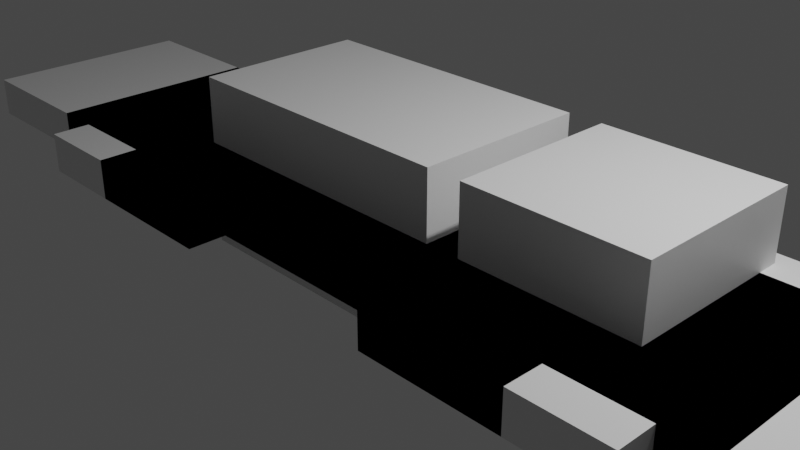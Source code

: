 # Source: xr2206_case.blend  (saved by Blender 3.6.11; exported with 4.5.12 LTS)
import bpy
from mathutils import Matrix  # noqa: F401  (used for matrix-valued properties, if any)

bpy.ops.wm.read_factory_settings(use_empty=True)
scene = bpy.context.scene
scene.name = 'Scene'

# ---- collections
col_collection = bpy.data.collections.new('Collection'); scene.collection.children.link(col_collection)
col_sidepanel = bpy.data.collections.new('SidePanel'); col_collection.children.link(col_sidepanel)
col_leftsidepanel = bpy.data.collections.new('LeftSidePanel'); col_collection.children.link(col_leftsidepanel)
col_rughtsidepanel = bpy.data.collections.new('RughtSidePanel'); col_collection.children.link(col_rughtsidepanel)
col_rughtsidepanel_001 = bpy.data.collections.new('RughtSidePanel.001'); col_collection.children.link(col_rughtsidepanel_001)
col_leftsidepanel_001 = bpy.data.collections.new('LeftSidePanel.001'); col_collection.children.link(col_leftsidepanel_001)

# ---- materials (node trees are filled in below, after node groups)
mat_material = bpy.data.materials.new('Material')
mat_material.alpha_threshold = 0.0
mat_material.use_transparent_shadow = False
mat_material.roughness = 0.5
mat_material.line_color = (0.0, 0.0, 0.0, 1.0)

# ---- material node trees
mat_material.use_nodes = True; mat_material.node_tree.nodes.clear()
_N = mat_material.node_tree.nodes; _L = mat_material.node_tree.links
n0 = _N.new('ShaderNodeOutputMaterial'); n0.name = 'Material Output'; n0.location = (300, 300)
n1 = _N.new('ShaderNodeBsdfPrincipled'); n1.name = 'Principled BSDF'; n1.location = (10, 300)
n1.distribution = 'GGX'
n1.subsurface_method = 'RANDOM_WALK_SKIN'
n1.inputs[3].default_value = 1.45
n1.inputs[27].default_value = (0.0, 0.0, 0.0, 1.0)
n1.inputs[28].default_value = 1.0
_L.new(n1.outputs[0], n0.inputs[0])
n0.is_active_output = True

# ---- world
world_world = bpy.data.worlds.new('World'); scene.world = world_world
world_world.use_nodes = True; world_world.node_tree.nodes.clear()
_N = world_world.node_tree.nodes; _L = world_world.node_tree.links
n0 = _N.new('ShaderNodeOutputWorld'); n0.name = 'World Output'; n0.location = (300, 300)
n1 = _N.new('ShaderNodeBackground'); n1.name = 'Background'; n1.location = (10, 300)
n1.inputs[0].default_value = (0.05088, 0.05088, 0.05088, 1.0)
_L.new(n1.outputs[0], n0.inputs[0])
n0.is_active_output = True
world_world.color = (0.05088, 0.05088, 0.05088)
world_world.use_sun_shadow = False
world_world.sun_shadow_jitter_overblur = 0.0

# ---- cameras
cam_camera = bpy.data.cameras.new('Camera')
cam_camera.clip_end = 100.0
cam_camera.ortho_scale = 7.314

# ---- lights
light_light = bpy.data.lights.new('Light', 'POINT')
light_light.transmission_factor = 0.0
light_light.energy = 1000.0
light_light.shadow_soft_size = 0.1
light_light.shadow_maximum_resolution = 0.006
light_light.use_absolute_resolution = True

# ---- meshes
me_cube = bpy.data.meshes.new('Cube')
me_cube.from_pydata([(1.0, 1.0, 1.0), (1.0, 1.0, -1.0), (1.0, -1.0, 1.0), (1.0, -1.0, -1.0), (-1.0, 1.0, 1.0), (-1.0, 1.0, -1.0), (-1.0, -1.0, 1.0), (-1.0, -1.0, -1.0)], [], [(0, 4, 6, 2), (3, 2, 6, 7), (7, 6, 4, 5), (5, 1, 3, 7), (1, 0, 2, 3), (5, 4, 0, 1)])
_uv = me_cube.uv_layers.new(name='UVMap')
_uv.uv.foreach_set('vector', [0.625, 0.5, 0.875, 0.5, 0.875, 0.75, 0.625, 0.75, 0.375, 0.75, 0.625, 0.75, 0.625, 1.0, 0.375, 1.0, 0.375, 0.0, 0.625, 0.0, 0.625, 0.25, 0.375, 0.25, 0.125, 0.5, 0.375, 0.5, 0.375, 0.75, 0.125, 0.75, 0.375, 0.5, 0.625, 0.5, 0.625, 0.75, 0.375, 0.75, 0.375, 0.25, 0.625, 0.25, 0.625, 0.5, 0.375, 0.5])
me_cube.materials.append(mat_material)
me_cube.use_mirror_vertex_groups = False
me_cube.update()
me_cube_001 = bpy.data.meshes.new('Cube.001')
me_cube_001.from_pydata([(1.0, 1.0, 1.0), (1.0, 1.0, -1.0), (1.0, -1.0, 1.0), (1.0, -1.0, -1.0), (-1.0, 1.0, 1.0), (-1.0, 1.0, -1.0), (-1.0, -1.0, 1.0), (-1.0, -1.0, -1.0)], [], [(0, 4, 6, 2), (3, 2, 6, 7), (7, 6, 4, 5), (5, 1, 3, 7), (1, 0, 2, 3), (5, 4, 0, 1)])
_uv = me_cube_001.uv_layers.new(name='UVMap')
_uv.uv.foreach_set('vector', [0.625, 0.5, 0.875, 0.5, 0.875, 0.75, 0.625, 0.75, 0.375, 0.75, 0.625, 0.75, 0.625, 1.0, 0.375, 1.0, 0.375, 0.0, 0.625, 0.0, 0.625, 0.25, 0.375, 0.25, 0.125, 0.5, 0.375, 0.5, 0.375, 0.75, 0.125, 0.75, 0.375, 0.5, 0.625, 0.5, 0.625, 0.75, 0.375, 0.75, 0.375, 0.25, 0.625, 0.25, 0.625, 0.5, 0.375, 0.5])
me_cube_001.materials.append(mat_material)
me_cube_001.use_mirror_vertex_groups = False
me_cube_001.update()
me_cube_002 = bpy.data.meshes.new('Cube.002')
me_cube_002.from_pydata([(1.0, 1.0, 1.0), (1.0, 1.0, -1.0), (1.0, -1.0, 1.0), (1.0, -1.0, -1.0), (-1.0, 1.0, 1.0), (-1.0, 1.0, -1.0), (-1.0, -1.0, 1.0), (-1.0, -1.0, -1.0)], [], [(0, 4, 6, 2), (3, 2, 6, 7), (7, 6, 4, 5), (5, 1, 3, 7), (1, 0, 2, 3), (5, 4, 0, 1)])
_uv = me_cube_002.uv_layers.new(name='UVMap')
_uv.uv.foreach_set('vector', [0.625, 0.5, 0.875, 0.5, 0.875, 0.75, 0.625, 0.75, 0.375, 0.75, 0.625, 0.75, 0.625, 1.0, 0.375, 1.0, 0.375, 0.0, 0.625, 0.0, 0.625, 0.25, 0.375, 0.25, 0.125, 0.5, 0.375, 0.5, 0.375, 0.75, 0.125, 0.75, 0.375, 0.5, 0.625, 0.5, 0.625, 0.75, 0.375, 0.75, 0.375, 0.25, 0.625, 0.25, 0.625, 0.5, 0.375, 0.5])
me_cube_002.materials.append(mat_material)
me_cube_002.use_mirror_vertex_groups = False
me_cube_002.update()
me_cube_003 = bpy.data.meshes.new('Cube.003')
me_cube_003.from_pydata([(1.0, 1.0, 1.0), (1.0, 1.0, -1.0), (1.0, -1.0, 1.0), (1.0, -1.0, -1.0), (-1.0, 1.0, 1.0), (-1.0, 1.0, -1.0), (-1.0, -1.0, 1.0), (-1.0, -1.0, -1.0)], [], [(0, 4, 6, 2), (3, 2, 6, 7), (7, 6, 4, 5), (5, 1, 3, 7), (1, 0, 2, 3), (5, 4, 0, 1)])
_uv = me_cube_003.uv_layers.new(name='UVMap')
_uv.uv.foreach_set('vector', [0.625, 0.5, 0.875, 0.5, 0.875, 0.75, 0.625, 0.75, 0.375, 0.75, 0.625, 0.75, 0.625, 1.0, 0.375, 1.0, 0.375, 0.0, 0.625, 0.0, 0.625, 0.25, 0.375, 0.25, 0.125, 0.5, 0.375, 0.5, 0.375, 0.75, 0.125, 0.75, 0.375, 0.5, 0.625, 0.5, 0.625, 0.75, 0.375, 0.75, 0.375, 0.25, 0.625, 0.25, 0.625, 0.5, 0.375, 0.5])
me_cube_003.materials.append(mat_material)
me_cube_003.use_mirror_vertex_groups = False
me_cube_003.update()
me_cube_004 = bpy.data.meshes.new('Cube.004')
me_cube_004.from_pydata([(1.0, 1.0, 1.0), (1.0, 1.0, -1.0), (1.0, -1.0, 1.0), (1.0, -1.0, -1.0), (-1.0, 1.0, 1.0), (-1.0, 1.0, -1.0), (-1.0, -1.0, 1.0), (-1.0, -1.0, -1.0)], [], [(0, 4, 6, 2), (3, 2, 6, 7), (7, 6, 4, 5), (5, 1, 3, 7), (1, 0, 2, 3), (5, 4, 0, 1)])
_uv = me_cube_004.uv_layers.new(name='UVMap')
_uv.uv.foreach_set('vector', [0.625, 0.5, 0.875, 0.5, 0.875, 0.75, 0.625, 0.75, 0.375, 0.75, 0.625, 0.75, 0.625, 1.0, 0.375, 1.0, 0.375, 0.0, 0.625, 0.0, 0.625, 0.25, 0.375, 0.25, 0.125, 0.5, 0.375, 0.5, 0.375, 0.75, 0.125, 0.75, 0.375, 0.5, 0.625, 0.5, 0.625, 0.75, 0.375, 0.75, 0.375, 0.25, 0.625, 0.25, 0.625, 0.5, 0.375, 0.5])
me_cube_004.materials.append(mat_material)
me_cube_004.use_mirror_vertex_groups = False
me_cube_004.update()
me_cube_005 = bpy.data.meshes.new('Cube.005')
me_cube_005.from_pydata([(1.0, 1.0, 1.0), (1.0, 1.0, -1.0), (1.0, -1.0, 1.0), (1.0, -1.0, -1.0), (-1.0, 1.0, 1.0), (-1.0, 1.0, -1.0), (-1.0, -1.0, 1.0), (-1.0, -1.0, -1.0)], [], [(0, 4, 6, 2), (3, 2, 6, 7), (7, 6, 4, 5), (5, 1, 3, 7), (1, 0, 2, 3), (5, 4, 0, 1)])
_uv = me_cube_005.uv_layers.new(name='UVMap')
_uv.uv.foreach_set('vector', [0.625, 0.5, 0.875, 0.5, 0.875, 0.75, 0.625, 0.75, 0.375, 0.75, 0.625, 0.75, 0.625, 1.0, 0.375, 1.0, 0.375, 0.0, 0.625, 0.0, 0.625, 0.25, 0.375, 0.25, 0.125, 0.5, 0.375, 0.5, 0.375, 0.75, 0.125, 0.75, 0.375, 0.5, 0.625, 0.5, 0.625, 0.75, 0.375, 0.75, 0.375, 0.25, 0.625, 0.25, 0.625, 0.5, 0.375, 0.5])
me_cube_005.materials.append(mat_material)
me_cube_005.use_mirror_vertex_groups = False
me_cube_005.update()
me_cube_006 = bpy.data.meshes.new('Cube.006')
me_cube_006.from_pydata([(1.0, 1.0, 1.0), (1.0, 1.0, -1.0), (1.0, -1.0, 1.0), (1.0, -1.0, -1.0), (-1.0, 1.0, 1.0), (-1.0, 1.0, -1.0), (-1.0, -1.0, 1.0), (-1.0, -1.0, -1.0)], [], [(0, 4, 6, 2), (3, 2, 6, 7), (7, 6, 4, 5), (5, 1, 3, 7), (1, 0, 2, 3), (5, 4, 0, 1)])
_uv = me_cube_006.uv_layers.new(name='UVMap')
_uv.uv.foreach_set('vector', [0.625, 0.5, 0.875, 0.5, 0.875, 0.75, 0.625, 0.75, 0.375, 0.75, 0.625, 0.75, 0.625, 1.0, 0.375, 1.0, 0.375, 0.0, 0.625, 0.0, 0.625, 0.25, 0.375, 0.25, 0.125, 0.5, 0.375, 0.5, 0.375, 0.75, 0.125, 0.75, 0.375, 0.5, 0.625, 0.5, 0.625, 0.75, 0.375, 0.75, 0.375, 0.25, 0.625, 0.25, 0.625, 0.5, 0.375, 0.5])
me_cube_006.materials.append(mat_material)
me_cube_006.use_mirror_vertex_groups = False
me_cube_006.update()
me_cube_007 = bpy.data.meshes.new('Cube.007')
me_cube_007.from_pydata([(1.0, 1.0, 1.0), (1.0, 1.0, -1.0), (1.0, -1.0, 1.0), (1.0, -1.0, -1.0), (-1.0, 1.0, 1.0), (-1.0, 1.0, -1.0), (-1.0, -1.0, 1.0), (-1.0, -1.0, -1.0)], [], [(0, 4, 6, 2), (3, 2, 6, 7), (7, 6, 4, 5), (5, 1, 3, 7), (1, 0, 2, 3), (5, 4, 0, 1)])
_uv = me_cube_007.uv_layers.new(name='UVMap')
_uv.uv.foreach_set('vector', [0.625, 0.5, 0.875, 0.5, 0.875, 0.75, 0.625, 0.75, 0.375, 0.75, 0.625, 0.75, 0.625, 1.0, 0.375, 1.0, 0.375, 0.0, 0.625, 0.0, 0.625, 0.25, 0.375, 0.25, 0.125, 0.5, 0.375, 0.5, 0.375, 0.75, 0.125, 0.75, 0.375, 0.5, 0.625, 0.5, 0.625, 0.75, 0.375, 0.75, 0.375, 0.25, 0.625, 0.25, 0.625, 0.5, 0.375, 0.5])
me_cube_007.materials.append(mat_material)
me_cube_007.use_mirror_vertex_groups = False
me_cube_007.update()
me_cube_008 = bpy.data.meshes.new('Cube.008')
me_cube_008.from_pydata([(1.0, 1.0, 1.0), (1.0, 1.0, -1.0), (1.0, -1.0, 1.0), (1.0, -1.0, -1.0), (-1.0, 1.0, 1.0), (-1.0, 1.0, -1.0), (-1.0, -1.0, 1.0), (-1.0, -1.0, -1.0)], [], [(0, 4, 6, 2), (3, 2, 6, 7), (7, 6, 4, 5), (5, 1, 3, 7), (1, 0, 2, 3), (5, 4, 0, 1)])
_uv = me_cube_008.uv_layers.new(name='UVMap')
_uv.uv.foreach_set('vector', [0.625, 0.5, 0.875, 0.5, 0.875, 0.75, 0.625, 0.75, 0.375, 0.75, 0.625, 0.75, 0.625, 1.0, 0.375, 1.0, 0.375, 0.0, 0.625, 0.0, 0.625, 0.25, 0.375, 0.25, 0.125, 0.5, 0.375, 0.5, 0.375, 0.75, 0.125, 0.75, 0.375, 0.5, 0.625, 0.5, 0.625, 0.75, 0.375, 0.75, 0.375, 0.25, 0.625, 0.25, 0.625, 0.5, 0.375, 0.5])
me_cube_008.materials.append(mat_material)
me_cube_008.use_mirror_vertex_groups = False
me_cube_008.update()
me_cube_009 = bpy.data.meshes.new('Cube.009')
me_cube_009.from_pydata([(1.0, 1.0, 1.0), (1.0, 1.0, -1.0), (1.0, -1.0, 1.0), (1.0, -1.0, -1.0), (-1.0, 1.0, 1.0), (-1.0, 1.0, -1.0), (-1.0, -1.0, 1.0), (-1.0, -1.0, -1.0)], [], [(0, 4, 6, 2), (3, 2, 6, 7), (7, 6, 4, 5), (5, 1, 3, 7), (1, 0, 2, 3), (5, 4, 0, 1)])
_uv = me_cube_009.uv_layers.new(name='UVMap')
_uv.uv.foreach_set('vector', [0.625, 0.5, 0.875, 0.5, 0.875, 0.75, 0.625, 0.75, 0.375, 0.75, 0.625, 0.75, 0.625, 1.0, 0.375, 1.0, 0.375, 0.0, 0.625, 0.0, 0.625, 0.25, 0.375, 0.25, 0.125, 0.5, 0.375, 0.5, 0.375, 0.75, 0.125, 0.75, 0.375, 0.5, 0.625, 0.5, 0.625, 0.75, 0.375, 0.75, 0.375, 0.25, 0.625, 0.25, 0.625, 0.5, 0.375, 0.5])
me_cube_009.materials.append(mat_material)
me_cube_009.use_mirror_vertex_groups = False
me_cube_009.update()
me_cube_026 = bpy.data.meshes.new('Cube.026')
me_cube_026.from_pydata([(1.0, 1.0, 1.0), (1.0, 1.0, -1.0), (1.0, -1.0, 1.0), (1.0, -1.0, -1.0), (-1.0, 1.0, 1.0), (-1.0, 1.0, -1.0), (-1.0, -1.0, 1.0), (-1.0, -1.0, -1.0)], [], [(0, 4, 6, 2), (3, 2, 6, 7), (7, 6, 4, 5), (5, 1, 3, 7), (1, 0, 2, 3), (5, 4, 0, 1)])
_uv = me_cube_026.uv_layers.new(name='UVMap')
_uv.uv.foreach_set('vector', [0.625, 0.5, 0.875, 0.5, 0.875, 0.75, 0.625, 0.75, 0.375, 0.75, 0.625, 0.75, 0.625, 1.0, 0.375, 1.0, 0.375, 0.0, 0.625, 0.0, 0.625, 0.25, 0.375, 0.25, 0.125, 0.5, 0.375, 0.5, 0.375, 0.75, 0.125, 0.75, 0.375, 0.5, 0.625, 0.5, 0.625, 0.75, 0.375, 0.75, 0.375, 0.25, 0.625, 0.25, 0.625, 0.5, 0.375, 0.5])
me_cube_026.materials.append(mat_material)
me_cube_026.use_mirror_vertex_groups = False
me_cube_026.update()
me_cube_027 = bpy.data.meshes.new('Cube.027')
me_cube_027.from_pydata([(1.0, 1.0, 1.0), (1.0, 1.0, -1.0), (1.0, -1.0, 1.0), (1.0, -1.0, -1.0), (-1.0, 1.0, 1.0), (-1.0, 1.0, -1.0), (-1.0, -1.0, 1.0), (-1.0, -1.0, -1.0)], [], [(0, 4, 6, 2), (3, 2, 6, 7), (7, 6, 4, 5), (5, 1, 3, 7), (1, 0, 2, 3), (5, 4, 0, 1)])
_uv = me_cube_027.uv_layers.new(name='UVMap')
_uv.uv.foreach_set('vector', [0.625, 0.5, 0.875, 0.5, 0.875, 0.75, 0.625, 0.75, 0.375, 0.75, 0.625, 0.75, 0.625, 1.0, 0.375, 1.0, 0.375, 0.0, 0.625, 0.0, 0.625, 0.25, 0.375, 0.25, 0.125, 0.5, 0.375, 0.5, 0.375, 0.75, 0.125, 0.75, 0.375, 0.5, 0.625, 0.5, 0.625, 0.75, 0.375, 0.75, 0.375, 0.25, 0.625, 0.25, 0.625, 0.5, 0.375, 0.5])
me_cube_027.materials.append(mat_material)
me_cube_027.use_mirror_vertex_groups = False
me_cube_027.update()
me_cube_028 = bpy.data.meshes.new('Cube.028')
me_cube_028.from_pydata([(1.0, 1.0, 1.0), (1.0, 1.0, -1.0), (1.0, -1.0, 1.0), (1.0, -1.0, -1.0), (-1.0, 1.0, 1.0), (-1.0, 1.0, -1.0), (-1.0, -1.0, 1.0), (-1.0, -1.0, -1.0)], [], [(0, 4, 6, 2), (3, 2, 6, 7), (7, 6, 4, 5), (5, 1, 3, 7), (1, 0, 2, 3), (5, 4, 0, 1)])
_uv = me_cube_028.uv_layers.new(name='UVMap')
_uv.uv.foreach_set('vector', [0.625, 0.5, 0.875, 0.5, 0.875, 0.75, 0.625, 0.75, 0.375, 0.75, 0.625, 0.75, 0.625, 1.0, 0.375, 1.0, 0.375, 0.0, 0.625, 0.0, 0.625, 0.25, 0.375, 0.25, 0.125, 0.5, 0.375, 0.5, 0.375, 0.75, 0.125, 0.75, 0.375, 0.5, 0.625, 0.5, 0.625, 0.75, 0.375, 0.75, 0.375, 0.25, 0.625, 0.25, 0.625, 0.5, 0.375, 0.5])
me_cube_028.materials.append(mat_material)
me_cube_028.use_mirror_vertex_groups = False
me_cube_028.update()
me_cube_029 = bpy.data.meshes.new('Cube.029')
me_cube_029.from_pydata([(1.0, 1.0, 1.0), (1.0, 1.0, -1.0), (1.0, -1.0, 1.0), (1.0, -1.0, -1.0), (-1.0, 1.0, 1.0), (-1.0, 1.0, -1.0), (-1.0, -1.0, 1.0), (-1.0, -1.0, -1.0)], [], [(0, 4, 6, 2), (3, 2, 6, 7), (7, 6, 4, 5), (5, 1, 3, 7), (1, 0, 2, 3), (5, 4, 0, 1)])
_uv = me_cube_029.uv_layers.new(name='UVMap')
_uv.uv.foreach_set('vector', [0.625, 0.5, 0.875, 0.5, 0.875, 0.75, 0.625, 0.75, 0.375, 0.75, 0.625, 0.75, 0.625, 1.0, 0.375, 1.0, 0.375, 0.0, 0.625, 0.0, 0.625, 0.25, 0.375, 0.25, 0.125, 0.5, 0.375, 0.5, 0.375, 0.75, 0.125, 0.75, 0.375, 0.5, 0.625, 0.5, 0.625, 0.75, 0.375, 0.75, 0.375, 0.25, 0.625, 0.25, 0.625, 0.5, 0.375, 0.5])
me_cube_029.materials.append(mat_material)
me_cube_029.use_mirror_vertex_groups = False
me_cube_029.update()
me_cube_030 = bpy.data.meshes.new('Cube.030')
me_cube_030.from_pydata([(1.0, 1.0, 1.0), (1.0, 1.0, -1.0), (1.0, -1.0, 1.0), (1.0, -1.0, -1.0), (-1.0, 1.0, 1.0), (-1.0, 1.0, -1.0), (-1.0, -1.0, 1.0), (-1.0, -1.0, -1.0)], [], [(0, 4, 6, 2), (3, 2, 6, 7), (7, 6, 4, 5), (5, 1, 3, 7), (1, 0, 2, 3), (5, 4, 0, 1)])
_uv = me_cube_030.uv_layers.new(name='UVMap')
_uv.uv.foreach_set('vector', [0.625, 0.5, 0.875, 0.5, 0.875, 0.75, 0.625, 0.75, 0.375, 0.75, 0.625, 0.75, 0.625, 1.0, 0.375, 1.0, 0.375, 0.0, 0.625, 0.0, 0.625, 0.25, 0.375, 0.25, 0.125, 0.5, 0.375, 0.5, 0.375, 0.75, 0.125, 0.75, 0.375, 0.5, 0.625, 0.5, 0.625, 0.75, 0.375, 0.75, 0.375, 0.25, 0.625, 0.25, 0.625, 0.5, 0.375, 0.5])
me_cube_030.materials.append(mat_material)
me_cube_030.use_mirror_vertex_groups = False
me_cube_030.update()
me_cube_031 = bpy.data.meshes.new('Cube.031')
me_cube_031.from_pydata([(1.0, 1.0, 1.0), (1.0, 1.0, -1.0), (1.0, -1.0, 1.0), (1.0, -1.0, -1.0), (-1.0, 1.0, 1.0), (-1.0, 1.0, -1.0), (-1.0, -1.0, 1.0), (-1.0, -1.0, -1.0), (-0.558, -0.4, 1.0), (-0.558, 1.0, 1.0), (0.2009, 1.0, 1.0), (0.2009, -0.4, 1.0), (-0.558, 1.0, -1.0), (0.2009, 1.0, -1.0), (-0.558, -0.4, -1.0), (0.2009, -0.4, -1.0)], [], [(9, 4, 6, 2, 0, 10, 11, 8), (3, 2, 6, 7), (7, 6, 4, 5), (13, 1, 3, 7, 5, 12, 14, 15), (1, 0, 2, 3), (0, 1, 13, 10), (5, 4, 9, 12), (8, 11, 15, 14), (9, 8, 14, 12), (15, 11, 10, 13)])
_uv = me_cube_031.uv_layers.new(name='UVMap')
_uv.uv.foreach_set('vector', [0.8198, 0.5, 0.875, 0.5, 0.875, 0.75, 0.625, 0.75, 0.625, 0.5, 0.7249, 0.5, 0.7249, 0.675, 0.8198, 0.675, 0.375, 0.75, 0.625, 0.75, 0.625, 1.0, 0.375, 1.0, 0.375, 0.0, 0.625, 0.0, 0.625, 0.25, 0.375, 0.25, 0.2751, 0.5, 0.375, 0.5, 0.375, 0.75, 0.125, 0.75, 0.125, 0.5, 0.1802, 0.5, 0.1802, 0.675, 0.2751, 0.675, 0.375, 0.5, 0.625, 0.5, 0.625, 0.75, 0.375, 0.75, 0.625, 0.5, 0.375, 0.5, 0.375, 0.4001, 0.625, 0.4001, 0.375, 0.25, 0.625, 0.25, 0.625, 0.3052, 0.375, 0.3052, 0.5288, 1.0, 0.5288, 0.75, 0.4712, 0.75, 0.4712, 1.0, 0.5288, 0.2188, 0.5288, 0.0, 0.4712, 0.0, 0.4713, 0.2188, 0.4712, 0.75, 0.5288, 0.75, 0.5288, 0.5312, 0.4712, 0.5312])
me_cube_031.materials.append(mat_material)
me_cube_031.use_mirror_vertex_groups = False
me_cube_031.update()
me_cube_032 = bpy.data.meshes.new('Cube.032')
me_cube_032.from_pydata([(1.0, 1.0, 1.0), (1.0, 1.0, -1.0), (1.0, -1.0, 1.0), (1.0, -1.0, -1.0), (-1.0, 1.0, 1.0), (-1.0, 1.0, -1.0), (-1.0, -1.0, 1.0), (-1.0, -1.0, -1.0)], [], [(0, 4, 6, 2), (3, 2, 6, 7), (7, 6, 4, 5), (5, 1, 3, 7), (1, 0, 2, 3), (5, 4, 0, 1)])
_uv = me_cube_032.uv_layers.new(name='UVMap')
_uv.uv.foreach_set('vector', [0.625, 0.5, 0.875, 0.5, 0.875, 0.75, 0.625, 0.75, 0.375, 0.75, 0.625, 0.75, 0.625, 1.0, 0.375, 1.0, 0.375, 0.0, 0.625, 0.0, 0.625, 0.25, 0.375, 0.25, 0.125, 0.5, 0.375, 0.5, 0.375, 0.75, 0.125, 0.75, 0.375, 0.5, 0.625, 0.5, 0.625, 0.75, 0.375, 0.75, 0.375, 0.25, 0.625, 0.25, 0.625, 0.5, 0.375, 0.5])
me_cube_032.materials.append(mat_material)
me_cube_032.use_mirror_vertex_groups = False
me_cube_032.update()
me_cube_034 = bpy.data.meshes.new('Cube.034')
me_cube_034.from_pydata([(1.0, 1.0, 1.0), (1.0, 1.0, -1.0), (1.0, -1.0, 1.0), (1.0, -1.0, -1.0), (-1.0, 1.0, 1.0), (-1.0, 1.0, -1.0), (-1.0, -1.0, 1.0), (-1.0, -1.0, -1.0)], [], [(0, 4, 6, 2), (3, 2, 6, 7), (7, 6, 4, 5), (5, 1, 3, 7), (1, 0, 2, 3), (5, 4, 0, 1)])
_uv = me_cube_034.uv_layers.new(name='UVMap')
_uv.uv.foreach_set('vector', [0.625, 0.5, 0.875, 0.5, 0.875, 0.75, 0.625, 0.75, 0.375, 0.75, 0.625, 0.75, 0.625, 1.0, 0.375, 1.0, 0.375, 0.0, 0.625, 0.0, 0.625, 0.25, 0.375, 0.25, 0.125, 0.5, 0.375, 0.5, 0.375, 0.75, 0.125, 0.75, 0.375, 0.5, 0.625, 0.5, 0.625, 0.75, 0.375, 0.75, 0.375, 0.25, 0.625, 0.25, 0.625, 0.5, 0.375, 0.5])
me_cube_034.materials.append(mat_material)
me_cube_034.use_mirror_vertex_groups = False
me_cube_034.update()
me_cube_035 = bpy.data.meshes.new('Cube.035')
me_cube_035.from_pydata([(1.0, 1.0, 1.0), (1.0, 1.0, -1.0), (1.0, -1.0, 1.0), (1.0, -1.0, -1.0), (-1.0, 1.0, 1.0), (-1.0, 1.0, -1.0), (-1.0, -1.0, 1.0), (-1.0, -1.0, -1.0)], [], [(0, 4, 6, 2), (3, 2, 6, 7), (7, 6, 4, 5), (5, 1, 3, 7), (1, 0, 2, 3), (5, 4, 0, 1)])
_uv = me_cube_035.uv_layers.new(name='UVMap')
_uv.uv.foreach_set('vector', [0.625, 0.5, 0.875, 0.5, 0.875, 0.75, 0.625, 0.75, 0.375, 0.75, 0.625, 0.75, 0.625, 1.0, 0.375, 1.0, 0.375, 0.0, 0.625, 0.0, 0.625, 0.25, 0.375, 0.25, 0.125, 0.5, 0.375, 0.5, 0.375, 0.75, 0.125, 0.75, 0.375, 0.5, 0.625, 0.5, 0.625, 0.75, 0.375, 0.75, 0.375, 0.25, 0.625, 0.25, 0.625, 0.5, 0.375, 0.5])
me_cube_035.materials.append(mat_material)
me_cube_035.use_mirror_vertex_groups = False
me_cube_035.update()
me_cube_021 = bpy.data.meshes.new('Cube.021')
me_cube_021.from_pydata([(1.0, 1.0, 1.0), (1.0, 1.0, -1.0), (1.0, -1.0, 1.0), (1.0, -1.0, -1.0), (-1.0, 1.0, 1.0), (-1.0, 1.0, -1.0), (-1.0, -1.0, 1.0), (-1.0, -1.0, -1.0), (0.7366, 1.0, 1.0), (0.2902, 1.0, 1.0), (0.2902, -0.4, 1.0), (0.7366, -0.4, 1.0), (0.2902, 1.0, -1.0), (0.7366, -0.4, -1.0), (0.7366, 1.0, -1.0), (0.2902, -0.4, -1.0)], [], [(4, 6, 2, 0, 8, 11, 10, 9), (3, 2, 6, 7), (7, 6, 4, 5), (1, 3, 7, 5, 12, 15, 13, 14), (1, 0, 2, 3), (0, 1, 14, 8), (5, 4, 9, 12), (10, 11, 13, 15), (9, 10, 15, 12), (14, 13, 11, 8)])
_uv = me_cube_021.uv_layers.new(name='UVMap')
_uv.uv.foreach_set('vector', [0.875, 0.5, 0.875, 0.75, 0.625, 0.75, 0.625, 0.5, 0.6579, 0.5, 0.6579, 0.675, 0.7137, 0.675, 0.7137, 0.5, 0.375, 0.75, 0.625, 0.75, 0.625, 1.0, 0.375, 1.0, 0.375, 0.0, 0.625, 0.0, 0.625, 0.25, 0.375, 0.25, 0.375, 0.5, 0.375, 0.75, 0.125, 0.75, 0.125, 0.5, 0.2863, 0.5, 0.2863, 0.675, 0.3421, 0.675, 0.3421, 0.5, 0.375, 0.5, 0.625, 0.5, 0.625, 0.75, 0.375, 0.75, 0.625, 0.5, 0.375, 0.5, 0.375, 0.4671, 0.625, 0.4671, 0.375, 0.25, 0.625, 0.25, 0.625, 0.4113, 0.375, 0.4113, 0.5288, 1.0, 0.5288, 0.75, 0.4712, 0.75, 0.4712, 1.0, 0.5288, 0.2188, 0.5288, 0.0, 0.4712, 0.0, 0.4713, 0.2188, 0.4712, 0.5312, 0.4712, 0.75, 0.5288, 0.75, 0.5288, 0.5312])
me_cube_021.materials.append(mat_material)
me_cube_021.use_mirror_vertex_groups = False
me_cube_021.update()
me_cube_022 = bpy.data.meshes.new('Cube.022')
me_cube_022.from_pydata([(1.0, 1.0, 1.0), (1.0, 1.0, -1.0), (1.0, -1.0, 1.0), (1.0, -1.0, -1.0), (-1.0, 1.0, 1.0), (-1.0, 1.0, -1.0), (-1.0, -1.0, 1.0), (-1.0, -1.0, -1.0)], [], [(0, 4, 6, 2), (3, 2, 6, 7), (7, 6, 4, 5), (5, 1, 3, 7), (1, 0, 2, 3), (5, 4, 0, 1)])
_uv = me_cube_022.uv_layers.new(name='UVMap')
_uv.uv.foreach_set('vector', [0.625, 0.5, 0.875, 0.5, 0.875, 0.75, 0.625, 0.75, 0.375, 0.75, 0.625, 0.75, 0.625, 1.0, 0.375, 1.0, 0.375, 0.0, 0.625, 0.0, 0.625, 0.25, 0.375, 0.25, 0.125, 0.5, 0.375, 0.5, 0.375, 0.75, 0.125, 0.75, 0.375, 0.5, 0.625, 0.5, 0.625, 0.75, 0.375, 0.75, 0.375, 0.25, 0.625, 0.25, 0.625, 0.5, 0.375, 0.5])
me_cube_022.materials.append(mat_material)
me_cube_022.use_mirror_vertex_groups = False
me_cube_022.update()
me_cube_024 = bpy.data.meshes.new('Cube.024')
me_cube_024.from_pydata([(1.0, 1.0, 1.0), (1.0, 1.0, -1.0), (1.0, -1.0, 1.0), (1.0, -1.0, -1.0), (-1.0, 1.0, 1.0), (-1.0, 1.0, -1.0), (-1.0, -1.0, 1.0), (-1.0, -1.0, -1.0)], [], [(0, 4, 6, 2), (3, 2, 6, 7), (7, 6, 4, 5), (5, 1, 3, 7), (1, 0, 2, 3), (5, 4, 0, 1)])
_uv = me_cube_024.uv_layers.new(name='UVMap')
_uv.uv.foreach_set('vector', [0.625, 0.5, 0.875, 0.5, 0.875, 0.75, 0.625, 0.75, 0.375, 0.75, 0.625, 0.75, 0.625, 1.0, 0.375, 1.0, 0.375, 0.0, 0.625, 0.0, 0.625, 0.25, 0.375, 0.25, 0.125, 0.5, 0.375, 0.5, 0.375, 0.75, 0.125, 0.75, 0.375, 0.5, 0.625, 0.5, 0.625, 0.75, 0.375, 0.75, 0.375, 0.25, 0.625, 0.25, 0.625, 0.5, 0.375, 0.5])
me_cube_024.materials.append(mat_material)
me_cube_024.use_mirror_vertex_groups = False
me_cube_024.update()
me_cube_025 = bpy.data.meshes.new('Cube.025')
me_cube_025.from_pydata([(1.0, 1.0, 1.0), (1.0, 1.0, -1.0), (1.0, -1.0, 1.0), (1.0, -1.0, -1.0), (-1.0, 1.0, 1.0), (-1.0, 1.0, -1.0), (-1.0, -1.0, 1.0), (-1.0, -1.0, -1.0)], [], [(0, 4, 6, 2), (3, 2, 6, 7), (7, 6, 4, 5), (5, 1, 3, 7), (1, 0, 2, 3), (5, 4, 0, 1)])
_uv = me_cube_025.uv_layers.new(name='UVMap')
_uv.uv.foreach_set('vector', [0.625, 0.5, 0.875, 0.5, 0.875, 0.75, 0.625, 0.75, 0.375, 0.75, 0.625, 0.75, 0.625, 1.0, 0.375, 1.0, 0.375, 0.0, 0.625, 0.0, 0.625, 0.25, 0.375, 0.25, 0.125, 0.5, 0.375, 0.5, 0.375, 0.75, 0.125, 0.75, 0.375, 0.5, 0.625, 0.5, 0.625, 0.75, 0.375, 0.75, 0.375, 0.25, 0.625, 0.25, 0.625, 0.5, 0.375, 0.5])
me_cube_025.materials.append(mat_material)
me_cube_025.use_mirror_vertex_groups = False
me_cube_025.update()

# ---- objects
ob_light = bpy.data.objects.new('Light', light_light)
ob_camera = bpy.data.objects.new('Camera', cam_camera)
ob_sidepanelbase = bpy.data.objects.new('SidePanelBase', me_cube)
ob_sidepanelhook1 = bpy.data.objects.new('SidePanelHook1', me_cube_001)
ob_sidepanelhook2 = bpy.data.objects.new('SidePanelHook2', me_cube_002)
ob_sidepanelhook3 = bpy.data.objects.new('SidePanelHook3', me_cube_003)
ob_sidepanelhook4 = bpy.data.objects.new('SidePanelHook4', me_cube_004)
ob_leftsidepanelbase = bpy.data.objects.new('LeftSidePanelBase', me_cube_005)
ob_leftsidepanelhook1 = bpy.data.objects.new('LeftSidePanelHook1', me_cube_006)
ob_leftsidepaneldchole = bpy.data.objects.new('LeftSidePanelDCHole', me_cube_007)
ob_leftsidepanelhook3 = bpy.data.objects.new('LeftSidePanelHook3', me_cube_008)
ob_leftsidepanelhook4 = bpy.data.objects.new('LeftSidePanelHook4', me_cube_009)
ob_rightsidepanelbase_002 = bpy.data.objects.new('RightSidePanelBase.002', me_cube_026)
ob_rightsidepanelhook2 = bpy.data.objects.new('RightSidePanelHook2', me_cube_027)
ob_rightsidepanelterminalhole = bpy.data.objects.new('RightSidePanelTerminalHole', me_cube_028)
ob_rightsidepanelhook3 = bpy.data.objects.new('RightSidePanelHook3', me_cube_029)
ob_rightsidepanelhook4 = bpy.data.objects.new('RightSidePanelHook4', me_cube_030)
ob_rightsidepanelbase_001 = bpy.data.objects.new('RightSidePanelBase.001', me_cube_031)
ob_rightsidepanelhook2_001 = bpy.data.objects.new('RightSidePanelHook2.001', me_cube_032)
ob_rightsidepanelhook3_001 = bpy.data.objects.new('RightSidePanelHook3.001', me_cube_034)
ob_rightsidepanelhook4_001 = bpy.data.objects.new('RightSidePanelHook4.001', me_cube_035)
ob_leftsidepanelbase_001 = bpy.data.objects.new('LeftSidePanelBase.001', me_cube_021)
ob_leftsidepanelhook1_001 = bpy.data.objects.new('LeftSidePanelHook1.001', me_cube_022)
ob_leftsidepanelhook3_001 = bpy.data.objects.new('LeftSidePanelHook3.001', me_cube_024)
ob_leftsidepanelhook4_001 = bpy.data.objects.new('LeftSidePanelHook4.001', me_cube_025)

# ---- transforms, parenting, visibility, modifiers, constraints
ob_light.location = (4.076, 1.005, 5.904)
ob_light.rotation_euler = (0.6503, 0.05522, 1.866)
ob_light.lock_rotations_4d = False
ob_light.empty_display_type = 'ARROWS'
ob_light.color = (0.0, 0.0, 0.0, 0.0)
ob_light.lineart.crease_threshold = 0.0
ob_camera.location = (7.359, -6.926, 4.958)
ob_camera.rotation_euler = (1.109, 0.0, 0.8149)
ob_camera.lock_rotations_4d = False
ob_camera.empty_display_type = 'ARROWS'
ob_camera.color = (0.0, 0.0, 0.0, 0.0)
ob_camera.display_type = 'WIRE'
ob_camera.lineart.crease_threshold = 0.0
ob_sidepanelbase.location = (0.0, 0.0, 0.0)
ob_sidepanelbase.scale = (6.14, 1.25, 0.23)
ob_sidepanelbase.lock_rotations_4d = False
ob_sidepanelbase.empty_display_type = 'ARROWS'
ob_sidepanelbase.lineart.crease_threshold = 0.0
ob_sidepanelhook1.location = (-3.14, 1.25, 0.0)
ob_sidepanelhook1.scale = (0.82, 0.44, 0.23)
ob_sidepanelhook1.lock_rotations_4d = False
ob_sidepanelhook1.empty_display_type = 'ARROWS'
ob_sidepanelhook1.lineart.crease_threshold = 0.0
ob_sidepanelhook2.location = (3.14, 1.25, 0.0)
ob_sidepanelhook2.scale = (0.82, 0.44, 0.23)
ob_sidepanelhook2.lock_rotations_4d = False
ob_sidepanelhook2.empty_display_type = 'ARROWS'
ob_sidepanelhook2.lineart.crease_threshold = 0.0
ob_sidepanelhook3.location = (-3.14, -1.25, 0.0)
ob_sidepanelhook3.scale = (0.82, 0.44, 0.23)
ob_sidepanelhook3.lock_rotations_4d = False
ob_sidepanelhook3.empty_display_type = 'ARROWS'
ob_sidepanelhook3.lineart.crease_threshold = 0.0
ob_sidepanelhook4.location = (3.14, -1.25, 0.0)
ob_sidepanelhook4.scale = (0.82, 0.44, 0.23)
ob_sidepanelhook4.lock_rotations_4d = False
ob_sidepanelhook4.empty_display_type = 'ARROWS'
ob_sidepanelhook4.lineart.crease_threshold = 0.0
ob_leftsidepanelbase.location = (0.0, 0.0, 0.0)
ob_leftsidepanelbase.scale = (4.48, 1.25, 0.23)
ob_leftsidepanelbase.lock_rotations_4d = False
ob_leftsidepanelbase.empty_display_type = 'ARROWS'
ob_leftsidepanelbase.lineart.crease_threshold = 0.0
ob_leftsidepanelhook1.location = (-2.1, 1.25, 0.0)
ob_leftsidepanelhook1.scale = (0.82, 0.44, 0.23)
ob_leftsidepanelhook1.lock_rotations_4d = False
ob_leftsidepanelhook1.empty_display_type = 'ARROWS'
ob_leftsidepanelhook1.lineart.crease_threshold = 0.0
ob_leftsidepaneldchole.location = (2.3, 0.5, 0.0)
ob_leftsidepaneldchole.lock_rotation = (False, False, True)
ob_leftsidepaneldchole.lock_rotations_4d = False
ob_leftsidepaneldchole.empty_display_type = 'ARROWS'
ob_leftsidepaneldchole.lineart.crease_threshold = 0.0
ob_leftsidepanelhook3.location = (-2.1, -1.25, 0.0)
ob_leftsidepanelhook3.scale = (0.82, 0.44, 0.23)
ob_leftsidepanelhook3.lock_rotations_4d = False
ob_leftsidepanelhook3.empty_display_type = 'ARROWS'
ob_leftsidepanelhook3.lineart.crease_threshold = 0.0
ob_leftsidepanelhook4.location = (2.1, -1.25, 0.0)
ob_leftsidepanelhook4.scale = (0.82, 0.44, 0.23)
ob_leftsidepanelhook4.lock_rotations_4d = False
ob_leftsidepanelhook4.empty_display_type = 'ARROWS'
ob_leftsidepanelhook4.lineart.crease_threshold = 0.0
ob_rightsidepanelbase_002.location = (0.0, 0.0, 0.0)
ob_rightsidepanelbase_002.scale = (4.48, 1.25, 0.23)
ob_rightsidepanelbase_002.lock_rotations_4d = False
ob_rightsidepanelbase_002.empty_display_type = 'ARROWS'
ob_rightsidepanelbase_002.lineart.crease_threshold = 0.0
ob_rightsidepanelhook2.location = (2.1, 1.25, 0.0)
ob_rightsidepanelhook2.scale = (0.82, 0.44, 0.23)
ob_rightsidepanelhook2.lock_rotations_4d = False
ob_rightsidepanelhook2.empty_display_type = 'ARROWS'
ob_rightsidepanelhook2.lineart.crease_threshold = 0.0
ob_rightsidepanelterminalhole.location = (-0.8, 0.5, 0.0)
ob_rightsidepanelterminalhole.scale = (1.7, 1.0, 1.0)
ob_rightsidepanelterminalhole.lock_rotation = (False, False, True)
ob_rightsidepanelterminalhole.lock_rotations_4d = False
ob_rightsidepanelterminalhole.empty_display_type = 'ARROWS'
ob_rightsidepanelterminalhole.lineart.crease_threshold = 0.0
ob_rightsidepanelhook3.location = (-2.1, -1.25, 0.0)
ob_rightsidepanelhook3.scale = (0.82, 0.44, 0.23)
ob_rightsidepanelhook3.lock_rotations_4d = False
ob_rightsidepanelhook3.empty_display_type = 'ARROWS'
ob_rightsidepanelhook3.lineart.crease_threshold = 0.0
ob_rightsidepanelhook4.location = (2.1, -1.25, 0.0)
ob_rightsidepanelhook4.scale = (0.82, 0.44, 0.23)
ob_rightsidepanelhook4.lock_rotations_4d = False
ob_rightsidepanelhook4.empty_display_type = 'ARROWS'
ob_rightsidepanelhook4.lineart.crease_threshold = 0.0
ob_rightsidepanelbase_001.location = (0.0, 0.0, 0.0)
ob_rightsidepanelbase_001.scale = (4.48, 1.25, 0.23)
ob_rightsidepanelbase_001.lock_rotations_4d = False
ob_rightsidepanelbase_001.empty_display_type = 'ARROWS'
ob_rightsidepanelbase_001.lineart.crease_threshold = 0.0
ob_rightsidepanelhook2_001.location = (2.1, 1.25, 0.0)
ob_rightsidepanelhook2_001.scale = (0.82, 0.44, 0.23)
ob_rightsidepanelhook2_001.lock_rotations_4d = False
ob_rightsidepanelhook2_001.empty_display_type = 'ARROWS'
ob_rightsidepanelhook2_001.lineart.crease_threshold = 0.0
ob_rightsidepanelhook3_001.location = (-2.1, -1.25, 0.0)
ob_rightsidepanelhook3_001.scale = (0.82, 0.44, 0.23)
ob_rightsidepanelhook3_001.lock_rotations_4d = False
ob_rightsidepanelhook3_001.empty_display_type = 'ARROWS'
ob_rightsidepanelhook3_001.lineart.crease_threshold = 0.0
ob_rightsidepanelhook4_001.location = (2.1, -1.25, 0.0)
ob_rightsidepanelhook4_001.scale = (0.82, 0.44, 0.23)
ob_rightsidepanelhook4_001.lock_rotations_4d = False
ob_rightsidepanelhook4_001.empty_display_type = 'ARROWS'
ob_rightsidepanelhook4_001.lineart.crease_threshold = 0.0
ob_leftsidepanelbase_001.location = (0.0, 0.0, 0.0)
ob_leftsidepanelbase_001.scale = (4.48, 1.25, 0.23)
ob_leftsidepanelbase_001.lock_rotations_4d = False
ob_leftsidepanelbase_001.empty_display_type = 'ARROWS'
ob_leftsidepanelbase_001.lineart.crease_threshold = 0.0
ob_leftsidepanelhook1_001.location = (-2.1, 1.25, 0.0)
ob_leftsidepanelhook1_001.scale = (0.82, 0.44, 0.23)
ob_leftsidepanelhook1_001.lock_rotations_4d = False
ob_leftsidepanelhook1_001.empty_display_type = 'ARROWS'
ob_leftsidepanelhook1_001.lineart.crease_threshold = 0.0
ob_leftsidepanelhook3_001.location = (-2.1, -1.25, 0.0)
ob_leftsidepanelhook3_001.scale = (0.82, 0.44, 0.23)
ob_leftsidepanelhook3_001.lock_rotations_4d = False
ob_leftsidepanelhook3_001.empty_display_type = 'ARROWS'
ob_leftsidepanelhook3_001.lineart.crease_threshold = 0.0
ob_leftsidepanelhook4_001.location = (2.1, -1.25, 0.0)
ob_leftsidepanelhook4_001.scale = (0.82, 0.44, 0.23)
ob_leftsidepanelhook4_001.lock_rotations_4d = False
ob_leftsidepanelhook4_001.empty_display_type = 'ARROWS'
ob_leftsidepanelhook4_001.lineart.crease_threshold = 0.0

# ---- collection membership
col_collection.objects.link(ob_light)
col_collection.objects.link(ob_camera)
col_sidepanel.objects.link(ob_sidepanelbase)
col_sidepanel.objects.link(ob_sidepanelhook1)
col_sidepanel.objects.link(ob_sidepanelhook2)
col_sidepanel.objects.link(ob_sidepanelhook3)
col_sidepanel.objects.link(ob_sidepanelhook4)
col_leftsidepanel.objects.link(ob_leftsidepanelbase)
col_leftsidepanel.objects.link(ob_leftsidepanelhook1)
col_leftsidepanel.objects.link(ob_leftsidepaneldchole)
col_leftsidepanel.objects.link(ob_leftsidepanelhook3)
col_leftsidepanel.objects.link(ob_leftsidepanelhook4)
col_rughtsidepanel.objects.link(ob_rightsidepanelbase_002)
col_rughtsidepanel.objects.link(ob_rightsidepanelhook2)
col_rughtsidepanel.objects.link(ob_rightsidepanelterminalhole)
col_rughtsidepanel.objects.link(ob_rightsidepanelhook3)
col_rughtsidepanel.objects.link(ob_rightsidepanelhook4)
col_rughtsidepanel_001.objects.link(ob_rightsidepanelbase_001)
col_rughtsidepanel_001.objects.link(ob_rightsidepanelhook2_001)
col_rughtsidepanel_001.objects.link(ob_rightsidepanelhook3_001)
col_rughtsidepanel_001.objects.link(ob_rightsidepanelhook4_001)
col_leftsidepanel_001.objects.link(ob_leftsidepanelbase_001)
col_leftsidepanel_001.objects.link(ob_leftsidepanelhook1_001)
col_leftsidepanel_001.objects.link(ob_leftsidepanelhook3_001)
col_leftsidepanel_001.objects.link(ob_leftsidepanelhook4_001)

# ---- scene / render settings (as saved in the file)
scene.camera = ob_camera
scene.frame_start = 1; scene.frame_end = 250; scene.frame_set(1)
scene.render.engine = 'BLENDER_EEVEE_NEXT'
scene.cycles.sampling_pattern = 'TABULATED_SOBOL'
scene.view_settings.view_transform = 'Filmic'
bpy.context.view_layer.update()
